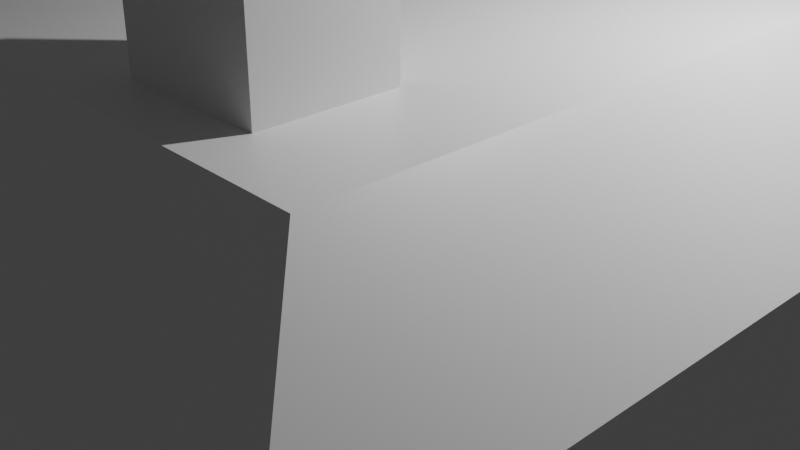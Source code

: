# Source: house1.blend  (saved by Blender 2.92.15; exported with 4.5.12 LTS)
import bpy
from mathutils import Matrix  # noqa: F401  (used for matrix-valued properties, if any)

bpy.ops.wm.read_factory_settings(use_empty=True)
scene = bpy.context.scene
scene.name = 'Scene'

# ---- collections
col_collection = bpy.data.collections.new('Collection'); scene.collection.children.link(col_collection)

# ---- materials (node trees are filled in below, after node groups)
mat_material = bpy.data.materials.new('Material')
mat_material.alpha_threshold = 0.0
mat_material.use_transparent_shadow = False
mat_material.line_color = (0.0, 0.0, 0.0, 1.0)

# ---- material node trees
mat_material.use_nodes = True; mat_material.node_tree.nodes.clear()
_N = mat_material.node_tree.nodes; _L = mat_material.node_tree.links
n0 = _N.new('ShaderNodeOutputMaterial'); n0.name = 'Material Output'; n0.location = (300, 300)
n1 = _N.new('ShaderNodeBsdfPrincipled'); n1.name = 'Principled BSDF'; n1.location = (10, 300)
n1.distribution = 'GGX'
n1.subsurface_method = 'BURLEY'
n1.inputs[2].default_value = 0.4
n1.inputs[3].default_value = 1.45
n1.inputs[27].default_value = (0.0, 0.0, 0.0, 1.0)
n1.inputs[28].default_value = 1.0
_L.new(n1.outputs[0], n0.inputs[0])
n0.is_active_output = True

# ---- world
world_world = bpy.data.worlds.new('World'); scene.world = world_world
world_world.use_nodes = True; world_world.node_tree.nodes.clear()
_N = world_world.node_tree.nodes; _L = world_world.node_tree.links
n0 = _N.new('ShaderNodeOutputWorld'); n0.name = 'World Output'; n0.location = (300, 300)
n1 = _N.new('ShaderNodeBackground'); n1.name = 'Background'; n1.location = (10, 300)
n1.inputs[0].default_value = (0.05088, 0.05088, 0.05088, 1.0)
_L.new(n1.outputs[0], n0.inputs[0])
n0.is_active_output = True
world_world.color = (0.05088, 0.05088, 0.05088)
world_world.use_sun_shadow = False
world_world.sun_shadow_jitter_overblur = 0.0

# ---- cameras
cam_camera = bpy.data.cameras.new('Camera')
cam_camera.clip_end = 100.0
cam_camera.ortho_scale = 7.314

# ---- lights
light_light = bpy.data.lights.new('Light', 'POINT')
light_light.transmission_factor = 0.0
light_light.energy = 1000.0
light_light.shadow_soft_size = 0.1
light_light.shadow_maximum_resolution = 0.006
light_light.use_absolute_resolution = True

# ---- meshes
me_cube = bpy.data.meshes.new('Cube')
me_cube.from_pydata([(4.492, 5.055, -2.478), (4.492, -5.084, -2.478), (-4.649, 5.055, -2.478), (-4.649, -5.084, -2.478), (-1.125, 0.5656, 0.7655), (3.254, 3.817, 2.478), (4.492, 5.055, 1.24), (3.254, -3.826, 2.478), (4.492, -5.084, 1.24), (-3.403, 3.817, 2.478), (-4.649, 5.055, 1.24), (-3.349, -3.721, 2.477), (-4.596, -4.975, 1.239), (0.8553, -3.309, 2.477), (1.057, -3.185, 3.311), (0.8553, -2.085, 2.477), (1.057, -2.223, 3.311), (2.229, -3.309, 2.478), (2.168, -3.185, 3.311), (2.229, -2.085, 2.478), (2.168, -2.223, 3.311), (0.8552, -3.309, 3.572), (0.8552, -2.085, 3.572), (2.229, -2.085, 3.572), (2.229, -3.309, 3.572), (-4.685, 1.643, -2.462), (-4.802, 1.554, -2.458), (-4.648, 1.643, 0.08527), (-4.768, 1.554, 0.0193), (-4.678, 0.346, -2.462), (-4.796, 0.433, -2.458), (-4.641, 0.346, 0.08517), (-4.762, 0.433, 0.01921), (-4.804, 1.642, -2.46), (-4.767, 1.642, 0.08701), (-4.76, 0.3454, 0.08691), (-4.797, 0.3454, -2.46), (-4.649, 4.475, -0.7418), (-4.555, 4.279, -0.6479), (-4.649, 4.475, 0.7944), (-4.555, 4.279, 0.6764), (-4.649, 1.99, -0.7418), (-4.555, 2.132, -0.6479), (-4.649, 1.99, 0.7944), (-4.555, 2.132, 0.6764), (-4.69, 4.475, -0.7418), (-4.69, 4.475, 0.7944), (-4.69, 1.99, 0.7944), (-4.69, 1.99, -0.7418), (-4.669, 3.261, -0.7318), (-4.703, 3.261, -0.7496), (-4.645, 3.261, 0.7501), (-4.678, 3.261, 0.7975), (-4.669, 3.167, -0.7318), (-4.702, 3.167, -0.7496), (-4.645, 3.167, 0.7501), (-4.678, 3.167, 0.7975)], [(9, 4)], [(1, 12, 3), (12, 2, 3), (0, 3, 2), (5, 11, 7), (0, 8, 1), (7, 12, 8), (7, 6, 5), (11, 10, 12), (9, 6, 10), (2, 6, 0), (21, 15, 13), (22, 19, 15), (19, 24, 17), (17, 21, 13), (19, 13, 15), (16, 18, 20), (16, 21, 14), (16, 23, 22), (20, 24, 23), (14, 24, 18), (33, 27, 25), (34, 31, 27), (31, 36, 29), (29, 33, 25), (31, 25, 27), (32, 26, 30), (28, 33, 26), (32, 34, 28), (32, 36, 35), (26, 36, 30), (45, 39, 37), (46, 43, 39), (47, 41, 43), (41, 45, 37), (43, 37, 39), (40, 42, 44), (40, 45, 38), (40, 47, 46), (44, 48, 47), (38, 48, 42), (50, 51, 49), (51, 56, 55), (55, 54, 53), (53, 50, 49), (51, 53, 49), (52, 54, 56), (1, 8, 12), (12, 10, 2), (0, 1, 3), (5, 9, 11), (0, 6, 8), (7, 11, 12), (7, 8, 6), (11, 9, 10), (9, 5, 6), (2, 10, 6), (21, 22, 15), (22, 23, 19), (19, 23, 24), (17, 24, 21), (19, 17, 13), (16, 14, 18), (16, 22, 21), (16, 20, 23), (20, 18, 24), (14, 21, 24), (33, 34, 27), (34, 35, 31), (31, 35, 36), (29, 36, 33), (31, 29, 25), (32, 28, 26), (28, 34, 33), (32, 35, 34), (32, 30, 36), (26, 33, 36), (45, 46, 39), (46, 47, 43), (47, 48, 41), (41, 48, 45), (43, 41, 37), (40, 38, 42), (40, 46, 45), (40, 44, 47), (44, 42, 48), (38, 45, 48), (50, 52, 51), (51, 52, 56), (55, 56, 54), (53, 54, 50), (51, 55, 53), (52, 50, 54)])
_uv = me_cube.uv_layers.new(name='UVMap')
_uv.uv.foreach_set('vector', [0.375, 0.75, 0.5626, 1.0, 0.375, 1.0, 0.5626, 0.0, 0.375, 0.25, 0.375, 0.0, 0.375, 0.5, 0.125, 0.75, 0.125, 0.5, 0.6589, 0.5306, 0.8409, 0.7191, 0.6591, 0.7194, 0.375, 0.5, 0.5626, 0.75, 0.375, 0.75, 0.6591, 0.7194, 0.875, 0.75, 0.625, 0.75, 0.6591, 0.7194, 0.5626, 0.5, 0.6589, 0.5306, 0.8409, 0.7191, 0.875, 0.5, 0.875, 0.75, 0.8411, 0.5309, 0.625, 0.5, 0.875, 0.5, 0.375, 0.25, 0.5626, 0.5, 0.375, 0.5, 0.625, 0.0, 0.375, 0.25, 0.375, 0.0, 0.625, 0.25, 0.375, 0.5, 0.375, 0.25, 0.375, 0.5, 0.625, 0.75, 0.375, 0.75, 0.375, 0.75, 0.625, 1.0, 0.375, 1.0, 0.375, 0.5, 0.125, 0.75, 0.125, 0.5, 0.8511, 0.5268, 0.6489, 0.7232, 0.6489, 0.5268, 0.8511, 0.5268, 0.875, 0.75, 0.8511, 0.7232, 0.8511, 0.5268, 0.625, 0.5, 0.875, 0.5, 0.6489, 0.5268, 0.625, 0.75, 0.625, 0.5, 0.8511, 0.7232, 0.625, 0.75, 0.6489, 0.7232, 0.625, 0.0, 0.375, 0.25, 0.375, 0.0, 0.625, 0.25, 0.375, 0.5, 0.375, 0.25, 0.375, 0.5, 0.625, 0.75, 0.375, 0.75, 0.375, 0.75, 0.625, 1.0, 0.375, 1.0, 0.375, 0.5, 0.125, 0.75, 0.125, 0.5, 0.6419, 0.5086, 0.8581, 0.7414, 0.6419, 0.7414, 0.8581, 0.5086, 0.875, 0.75, 0.8581, 0.7414, 0.6419, 0.5086, 0.875, 0.5, 0.8581, 0.5086, 0.6419, 0.5086, 0.625, 0.75, 0.625, 0.5, 0.8581, 0.7414, 0.625, 0.75, 0.6419, 0.7414, 0.625, 0.0, 0.375, 0.25, 0.375, 0.0, 0.625, 0.25, 0.375, 0.5, 0.375, 0.25, 0.625, 0.5, 0.375, 0.75, 0.375, 0.5, 0.375, 0.75, 0.625, 1.0, 0.375, 1.0, 0.375, 0.5, 0.125, 0.75, 0.125, 0.5, 0.8643, 0.5172, 0.6357, 0.7328, 0.6357, 0.5172, 0.8643, 0.5172, 0.875, 0.75, 0.8643, 0.7328, 0.8643, 0.5172, 0.625, 0.5, 0.875, 0.5, 0.6357, 0.5172, 0.625, 0.75, 0.625, 0.5, 0.8643, 0.7328, 0.625, 0.75, 0.6357, 0.7328, 0.625, 0.0, 0.375, 0.25, 0.375, 0.0, 0.375, 0.25, 0.625, 0.5, 0.375, 0.5, 0.375, 0.5, 0.625, 0.75, 0.375, 0.75, 0.375, 0.75, 0.625, 1.0, 0.375, 1.0, 0.125, 0.5, 0.375, 0.75, 0.125, 0.75, 0.875, 0.5, 0.625, 0.75, 0.625, 0.5, 0.375, 0.75, 0.5626, 0.75, 0.5626, 1.0, 0.5626, 0.0, 0.5626, 0.25, 0.375, 0.25, 0.375, 0.5, 0.375, 0.75, 0.125, 0.75, 0.6589, 0.5306, 0.8411, 0.5309, 0.8409, 0.7191, 0.375, 0.5, 0.5626, 0.5, 0.5626, 0.75, 0.6591, 0.7194, 0.8409, 0.7191, 0.875, 0.75, 0.6591, 0.7194, 0.5626, 0.75, 0.5626, 0.5, 0.8409, 0.7191, 0.8411, 0.5309, 0.875, 0.5, 0.8411, 0.5309, 0.6589, 0.5306, 0.625, 0.5, 0.375, 0.25, 0.5626, 0.25, 0.5626, 0.5, 0.625, 0.0, 0.625, 0.25, 0.375, 0.25, 0.625, 0.25, 0.625, 0.5, 0.375, 0.5, 0.375, 0.5, 0.625, 0.5, 0.625, 0.75, 0.375, 0.75, 0.625, 0.75, 0.625, 1.0, 0.375, 0.5, 0.375, 0.75, 0.125, 0.75, 0.8511, 0.5268, 0.8511, 0.7232, 0.6489, 0.7232, 0.8511, 0.5268, 0.875, 0.5, 0.875, 0.75, 0.8511, 0.5268, 0.6489, 0.5268, 0.625, 0.5, 0.6489, 0.5268, 0.6489, 0.7232, 0.625, 0.75, 0.8511, 0.7232, 0.875, 0.75, 0.625, 0.75, 0.625, 0.0, 0.625, 0.25, 0.375, 0.25, 0.625, 0.25, 0.625, 0.5, 0.375, 0.5, 0.375, 0.5, 0.625, 0.5, 0.625, 0.75, 0.375, 0.75, 0.625, 0.75, 0.625, 1.0, 0.375, 0.5, 0.375, 0.75, 0.125, 0.75, 0.6419, 0.5086, 0.8581, 0.5086, 0.8581, 0.7414, 0.8581, 0.5086, 0.875, 0.5, 0.875, 0.75, 0.6419, 0.5086, 0.625, 0.5, 0.875, 0.5, 0.6419, 0.5086, 0.6419, 0.7414, 0.625, 0.75, 0.8581, 0.7414, 0.875, 0.75, 0.625, 0.75, 0.625, 0.0, 0.625, 0.25, 0.375, 0.25, 0.625, 0.25, 0.625, 0.5, 0.375, 0.5, 0.625, 0.5, 0.625, 0.75, 0.375, 0.75, 0.375, 0.75, 0.625, 0.75, 0.625, 1.0, 0.375, 0.5, 0.375, 0.75, 0.125, 0.75, 0.8643, 0.5172, 0.8643, 0.7328, 0.6357, 0.7328, 0.8643, 0.5172, 0.875, 0.5, 0.875, 0.75, 0.8643, 0.5172, 0.6357, 0.5172, 0.625, 0.5, 0.6357, 0.5172, 0.6357, 0.7328, 0.625, 0.75, 0.8643, 0.7328, 0.875, 0.75, 0.625, 0.75, 0.625, 0.0, 0.625, 0.25, 0.375, 0.25, 0.375, 0.25, 0.625, 0.25, 0.625, 0.5, 0.375, 0.5, 0.625, 0.5, 0.625, 0.75, 0.375, 0.75, 0.625, 0.75, 0.625, 1.0, 0.125, 0.5, 0.375, 0.5, 0.375, 0.75, 0.875, 0.5, 0.875, 0.75, 0.625, 0.75])
me_cube.materials.append(mat_material)
me_cube.use_remesh_preserve_volume = False
me_cube.use_remesh_preserve_attributes = False
me_cube.use_mirror_vertex_groups = False
me_cube.update()

# ---- objects
ob_cube = bpy.data.objects.new('Cube', me_cube)
ob_light = bpy.data.objects.new('Light', light_light)
ob_camera = bpy.data.objects.new('Camera', cam_camera)

# ---- transforms, parenting, visibility, modifiers, constraints
ob_cube.location = (0.0, 0.0, 0.0)
ob_cube.lock_rotations_4d = False
ob_cube.empty_display_type = 'ARROWS'
ob_cube.lineart.crease_threshold = 0.0
ob_light.location = (4.076, 1.005, 5.904)
ob_light.rotation_euler = (0.6503, 0.05522, 1.866)
ob_light.lock_rotations_4d = False
ob_light.empty_display_type = 'ARROWS'
ob_light.color = (0.0, 0.0, 0.0, 0.0)
ob_light.lineart.crease_threshold = 0.0
ob_camera.location = (7.359, -6.926, 4.958)
ob_camera.rotation_euler = (1.109, 0.0, 0.8149)
ob_camera.lock_rotations_4d = False
ob_camera.empty_display_type = 'ARROWS'
ob_camera.color = (0.0, 0.0, 0.0, 0.0)
ob_camera.display_type = 'WIRE'
ob_camera.lineart.crease_threshold = 0.0

# ---- collection membership
col_collection.objects.link(ob_cube)
col_collection.objects.link(ob_light)
col_collection.objects.link(ob_camera)

# ---- scene / render settings (as saved in the file)
scene.camera = ob_camera
scene.frame_start = 1; scene.frame_end = 250; scene.frame_set(1)
scene.render.engine = 'BLENDER_EEVEE_NEXT'
scene.cycles.use_denoising = False
scene.cycles.samples = 128
scene.cycles.sampling_pattern = 'TABULATED_SOBOL'
scene.cycles.use_adaptive_sampling = False
scene.cycles.use_light_tree = False
scene.view_settings.view_transform = 'Filmic'
bpy.context.view_layer.update()
